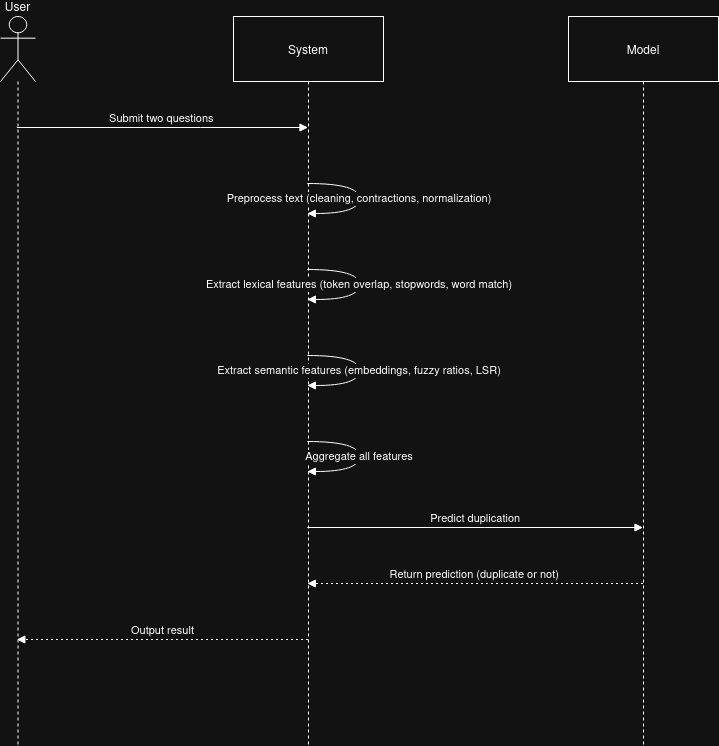

The diagram above was exported from draw.io. Its source (the exported page's mxGraphModel, read from the mxfile embedded in the PNG):
<mxGraphModel dx="1362" dy="670" grid="1" gridSize="10" guides="1" tooltips="1" connect="1" arrows="1" fold="1" page="1" pageScale="1" pageWidth="850" pageHeight="1100" math="0" shadow="0">
  <root>
    <mxCell id="0" />
    <mxCell id="1" parent="0" />
    <mxCell id="oywLZh1lP3dfnNARG1c1-25" value="User" style="shape=umlLifeline;perimeter=lifelinePerimeter;whiteSpace=wrap;container=1;dropTarget=0;collapsible=0;recursiveResize=0;outlineConnect=0;portConstraint=eastwest;newEdgeStyle={&quot;edgeStyle&quot;:&quot;elbowEdgeStyle&quot;,&quot;elbow&quot;:&quot;vertical&quot;,&quot;curved&quot;:0,&quot;rounded&quot;:0};participant=umlActor;verticalAlign=bottom;labelPosition=center;verticalLabelPosition=top;align=center;size=65;" vertex="1" parent="1">
      <mxGeometry x="20" y="380" width="35" height="728" as="geometry" />
    </mxCell>
    <mxCell id="oywLZh1lP3dfnNARG1c1-26" value="System" style="shape=umlLifeline;perimeter=lifelinePerimeter;whiteSpace=wrap;container=1;dropTarget=0;collapsible=0;recursiveResize=0;outlineConnect=0;portConstraint=eastwest;newEdgeStyle={&quot;edgeStyle&quot;:&quot;elbowEdgeStyle&quot;,&quot;elbow&quot;:&quot;vertical&quot;,&quot;curved&quot;:0,&quot;rounded&quot;:0};size=65;" vertex="1" parent="1">
      <mxGeometry x="253" y="380" width="150" height="728" as="geometry" />
    </mxCell>
    <mxCell id="oywLZh1lP3dfnNARG1c1-27" value="Model" style="shape=umlLifeline;perimeter=lifelinePerimeter;whiteSpace=wrap;container=1;dropTarget=0;collapsible=0;recursiveResize=0;outlineConnect=0;portConstraint=eastwest;newEdgeStyle={&quot;edgeStyle&quot;:&quot;elbowEdgeStyle&quot;,&quot;elbow&quot;:&quot;vertical&quot;,&quot;curved&quot;:0,&quot;rounded&quot;:0};size=65;" vertex="1" parent="1">
      <mxGeometry x="588" y="380" width="150" height="728" as="geometry" />
    </mxCell>
    <mxCell id="oywLZh1lP3dfnNARG1c1-28" value="Submit two questions" style="verticalAlign=bottom;edgeStyle=elbowEdgeStyle;elbow=vertical;curved=0;rounded=0;endArrow=block;" edge="1" parent="1" source="oywLZh1lP3dfnNARG1c1-25" target="oywLZh1lP3dfnNARG1c1-26">
      <mxGeometry relative="1" as="geometry">
        <Array as="points">
          <mxPoint x="220" y="491" />
        </Array>
      </mxGeometry>
    </mxCell>
    <mxCell id="oywLZh1lP3dfnNARG1c1-29" value="Preprocess text (cleaning, contractions, normalization)" style="curved=1;endArrow=block;rounded=0;" edge="1" parent="1" source="oywLZh1lP3dfnNARG1c1-26" target="oywLZh1lP3dfnNARG1c1-26">
      <mxGeometry relative="1" as="geometry">
        <Array as="points">
          <mxPoint x="379" y="547" />
          <mxPoint x="379" y="577" />
        </Array>
      </mxGeometry>
    </mxCell>
    <mxCell id="oywLZh1lP3dfnNARG1c1-30" value="Extract lexical features (token overlap, stopwords, word match)" style="curved=1;endArrow=block;rounded=0;" edge="1" parent="1" source="oywLZh1lP3dfnNARG1c1-26" target="oywLZh1lP3dfnNARG1c1-26">
      <mxGeometry relative="1" as="geometry">
        <Array as="points">
          <mxPoint x="379" y="633" />
          <mxPoint x="379" y="663" />
        </Array>
      </mxGeometry>
    </mxCell>
    <mxCell id="oywLZh1lP3dfnNARG1c1-31" value="Extract semantic features (embeddings, fuzzy ratios, LSR)" style="curved=1;endArrow=block;rounded=0;" edge="1" parent="1" source="oywLZh1lP3dfnNARG1c1-26" target="oywLZh1lP3dfnNARG1c1-26">
      <mxGeometry relative="1" as="geometry">
        <Array as="points">
          <mxPoint x="379" y="719" />
          <mxPoint x="379" y="749" />
        </Array>
      </mxGeometry>
    </mxCell>
    <mxCell id="oywLZh1lP3dfnNARG1c1-32" value="Aggregate all features" style="curved=1;endArrow=block;rounded=0;" edge="1" parent="1" source="oywLZh1lP3dfnNARG1c1-26" target="oywLZh1lP3dfnNARG1c1-26">
      <mxGeometry relative="1" as="geometry">
        <Array as="points">
          <mxPoint x="379" y="805" />
          <mxPoint x="379" y="835" />
        </Array>
      </mxGeometry>
    </mxCell>
    <mxCell id="oywLZh1lP3dfnNARG1c1-33" value="Predict duplication" style="verticalAlign=bottom;edgeStyle=elbowEdgeStyle;elbow=vertical;curved=0;rounded=0;endArrow=block;" edge="1" parent="1" source="oywLZh1lP3dfnNARG1c1-26" target="oywLZh1lP3dfnNARG1c1-27">
      <mxGeometry relative="1" as="geometry">
        <Array as="points">
          <mxPoint x="504" y="891" />
        </Array>
      </mxGeometry>
    </mxCell>
    <mxCell id="oywLZh1lP3dfnNARG1c1-34" value="Return prediction (duplicate or not)" style="verticalAlign=bottom;edgeStyle=elbowEdgeStyle;elbow=vertical;curved=0;rounded=0;dashed=1;dashPattern=2 3;endArrow=block;" edge="1" parent="1" source="oywLZh1lP3dfnNARG1c1-27" target="oywLZh1lP3dfnNARG1c1-26">
      <mxGeometry relative="1" as="geometry">
        <Array as="points">
          <mxPoint x="507" y="947" />
        </Array>
      </mxGeometry>
    </mxCell>
    <mxCell id="oywLZh1lP3dfnNARG1c1-35" value="Output result" style="verticalAlign=bottom;edgeStyle=elbowEdgeStyle;elbow=vertical;curved=0;rounded=0;dashed=1;dashPattern=2 3;endArrow=block;" edge="1" parent="1" source="oywLZh1lP3dfnNARG1c1-26" target="oywLZh1lP3dfnNARG1c1-25">
      <mxGeometry relative="1" as="geometry">
        <Array as="points">
          <mxPoint x="223" y="1003" />
        </Array>
      </mxGeometry>
    </mxCell>
  </root>
</mxGraphModel>